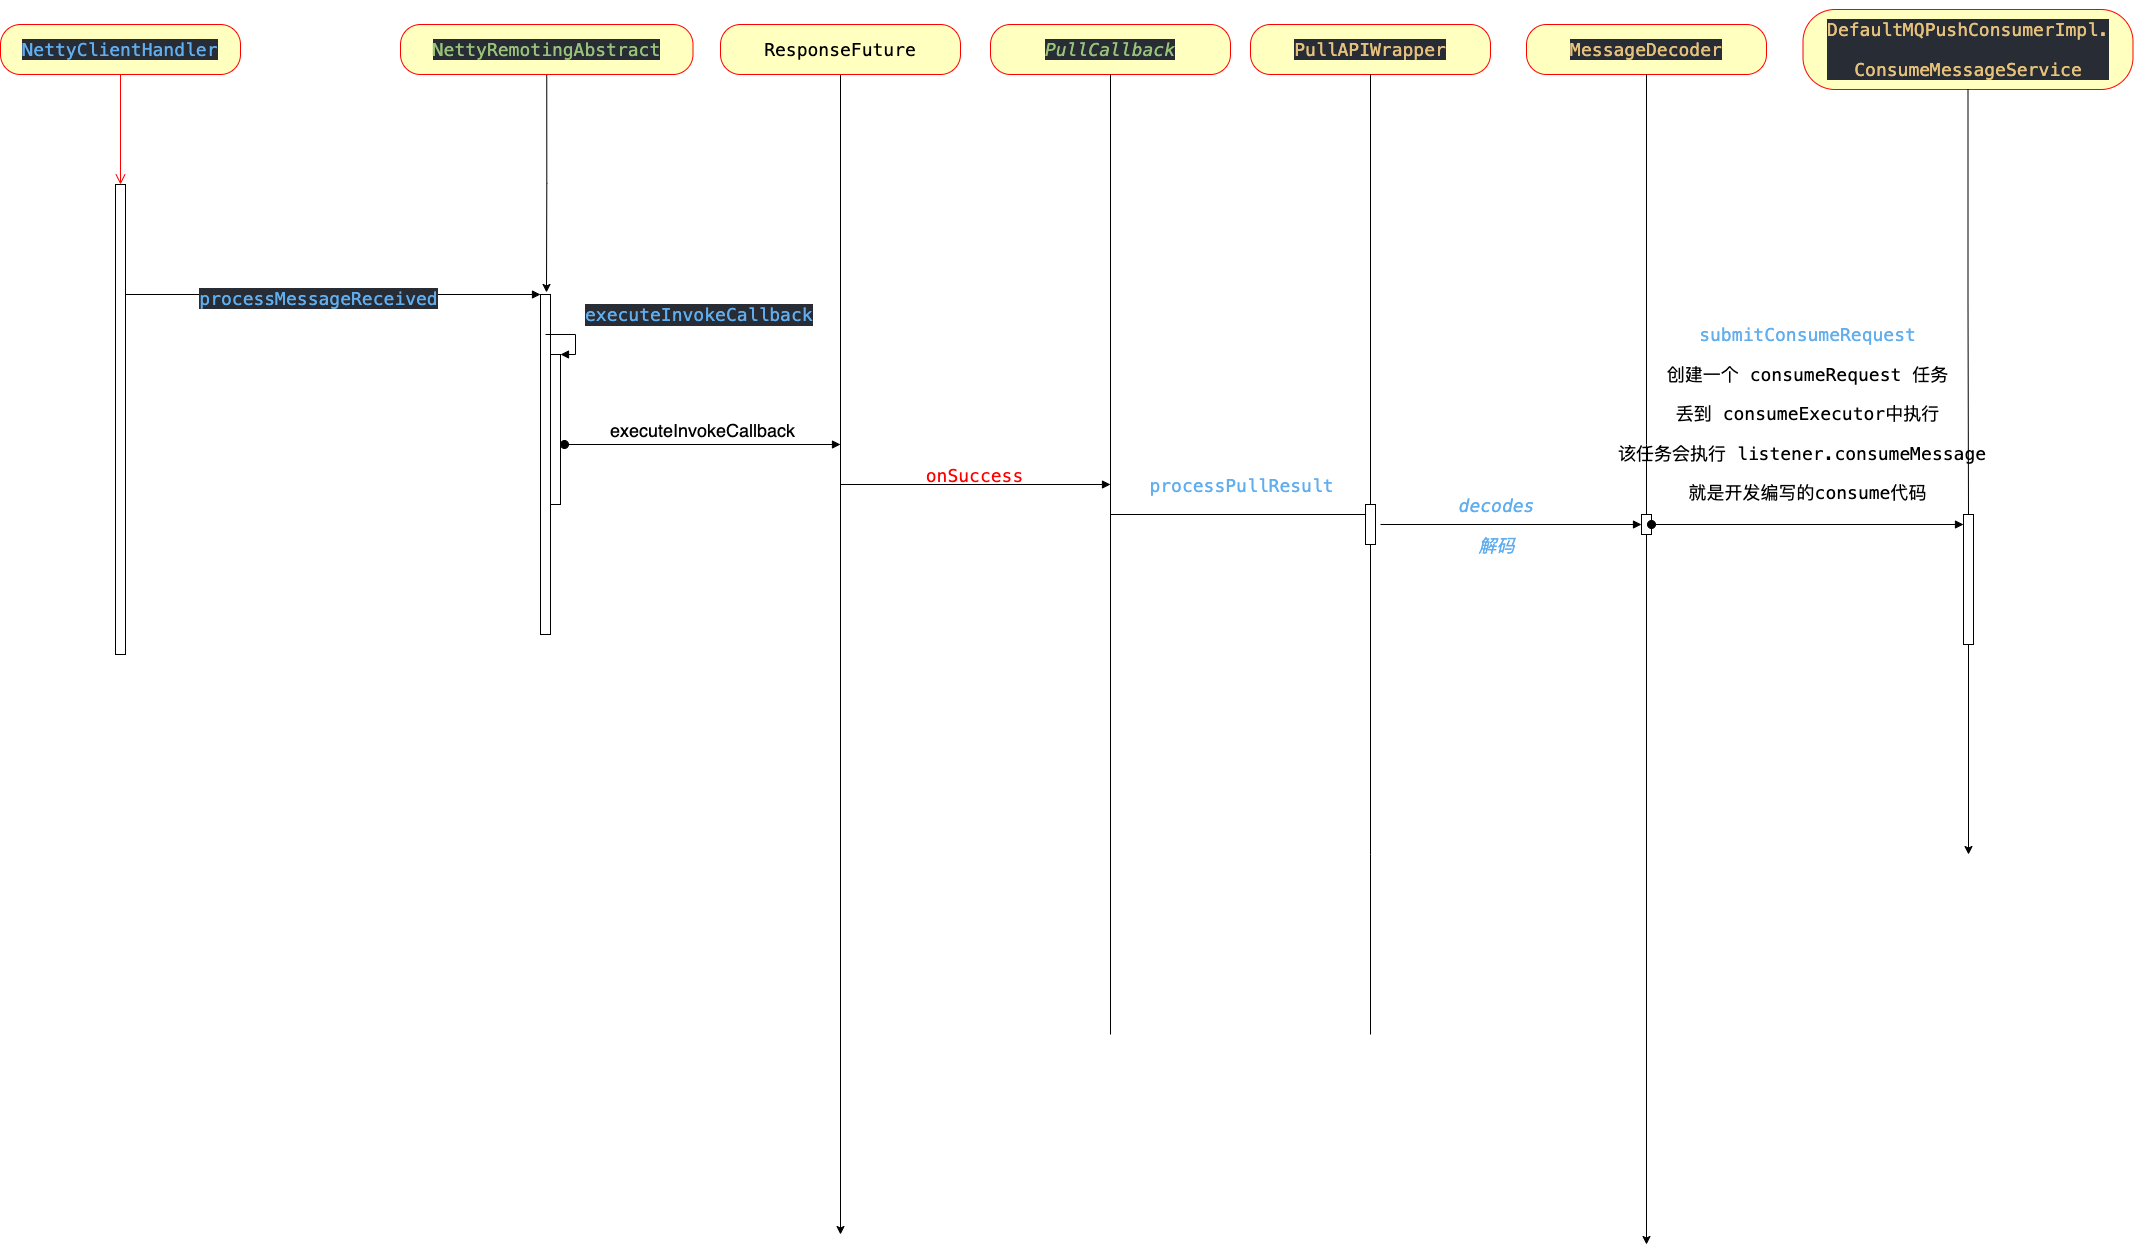

The diagram above was exported from draw.io. Its source (the exported page's mxGraphModel, read from the mxfile embedded in the PNG):
<mxGraphModel dx="946" dy="587" grid="1" gridSize="10" guides="1" tooltips="1" connect="1" arrows="1" fold="1" page="1" pageScale="1" pageWidth="827" pageHeight="1169" math="0" shadow="0">
  <root>
    <mxCell id="0" />
    <mxCell id="1" parent="0" />
    <mxCell id="ECjfoYU3VdDNEi6iVM2M-1" value="&lt;pre style=&quot;font-family: Menlo, monospace; font-size: 18px;&quot;&gt;&lt;pre style=&quot;background-color: rgb(40, 44, 52); color: rgb(171, 178, 191); font-family: Menlo, monospace; font-size: 18px;&quot;&gt;&lt;span style=&quot;color: rgb(97, 174, 239); font-size: 18px;&quot;&gt;NettyClientHandler&lt;/span&gt;&lt;/pre&gt;&lt;/pre&gt;" style="rounded=1;whiteSpace=wrap;html=1;arcSize=40;fontColor=default;fillColor=#ffffc0;strokeColor=#ff0000;labelBackgroundColor=none;fontSize=18;" parent="1" vertex="1">
      <mxGeometry x="100" y="30" width="240" height="50" as="geometry" />
    </mxCell>
    <mxCell id="ECjfoYU3VdDNEi6iVM2M-2" value="" style="edgeStyle=orthogonalEdgeStyle;html=1;verticalAlign=bottom;endArrow=open;endSize=8;strokeColor=#ff0000;rounded=0;fontSize=18;" parent="1" source="ECjfoYU3VdDNEi6iVM2M-1" target="ECjfoYU3VdDNEi6iVM2M-3" edge="1">
      <mxGeometry relative="1" as="geometry">
        <mxPoint x="220" y="390" as="targetPoint" />
      </mxGeometry>
    </mxCell>
    <mxCell id="ECjfoYU3VdDNEi6iVM2M-3" value="&lt;pre style=&quot;text-align: center; font-family: Menlo, monospace; font-size: 18px;&quot;&gt;&lt;pre style=&quot;background-color: rgb(40, 44, 52); color: rgb(171, 178, 191); font-family: Menlo, monospace; font-size: 18px;&quot;&gt;&lt;br style=&quot;font-size: 18px;&quot;&gt;&lt;/pre&gt;&lt;/pre&gt;" style="html=1;points=[];perimeter=orthogonalPerimeter;horizontal=1;verticalAlign=top;align=left;labelBackgroundColor=none;fontSize=18;" parent="1" vertex="1">
      <mxGeometry x="215" y="190" width="10" height="470" as="geometry" />
    </mxCell>
    <mxCell id="ECjfoYU3VdDNEi6iVM2M-15" style="edgeStyle=orthogonalEdgeStyle;rounded=0;orthogonalLoop=1;jettySize=auto;html=1;exitX=0.5;exitY=1;exitDx=0;exitDy=0;fontColor=#000000;entryX=0.6;entryY=-0.006;entryDx=0;entryDy=0;entryPerimeter=0;fontSize=18;" parent="1" source="ECjfoYU3VdDNEi6iVM2M-14" target="ECjfoYU3VdDNEi6iVM2M-16" edge="1">
      <mxGeometry relative="1" as="geometry">
        <mxPoint x="660" y="550" as="targetPoint" />
      </mxGeometry>
    </mxCell>
    <mxCell id="ECjfoYU3VdDNEi6iVM2M-14" value="&lt;pre style=&quot;font-family: Menlo, monospace; font-size: 18px;&quot;&gt;&lt;pre style=&quot;font-family: Menlo, monospace; font-size: 18px;&quot;&gt;&lt;pre style=&quot;background-color: rgb(40, 44, 52); color: rgb(171, 178, 191); font-family: Menlo, monospace; font-size: 18px;&quot;&gt;&lt;span style=&quot;color: rgb(152, 195, 121); font-size: 18px;&quot;&gt;NettyRemotingAbstract&lt;/span&gt;&lt;/pre&gt;&lt;/pre&gt;&lt;/pre&gt;" style="rounded=1;whiteSpace=wrap;html=1;arcSize=40;fontColor=default;fillColor=#ffffc0;strokeColor=#ff0000;labelBackgroundColor=none;fontSize=18;" parent="1" vertex="1">
      <mxGeometry x="500" y="30" width="292.5" height="50" as="geometry" />
    </mxCell>
    <mxCell id="ECjfoYU3VdDNEi6iVM2M-16" value="" style="html=1;points=[];perimeter=orthogonalPerimeter;fontColor=#000000;fontSize=18;" parent="1" vertex="1">
      <mxGeometry x="640" y="300" width="10" height="340" as="geometry" />
    </mxCell>
    <mxCell id="ECjfoYU3VdDNEi6iVM2M-17" value="" style="html=1;verticalAlign=bottom;endArrow=block;entryX=0;entryY=0;rounded=0;fontColor=#000000;fontSize=18;" parent="1" target="ECjfoYU3VdDNEi6iVM2M-16" edge="1">
      <mxGeometry x="0.1888" y="-30" relative="1" as="geometry">
        <mxPoint x="225" y="300" as="sourcePoint" />
        <mxPoint as="offset" />
      </mxGeometry>
    </mxCell>
    <mxCell id="ECjfoYU3VdDNEi6iVM2M-22" value="&lt;pre style=&quot;font-family: Menlo, monospace; font-size: 18px;&quot;&gt;&lt;br style=&quot;font-size: 18px;&quot;&gt;&lt;/pre&gt;" style="edgeLabel;html=1;align=center;verticalAlign=middle;resizable=0;points=[];fontColor=#000000;labelBackgroundColor=none;fontSize=18;" parent="ECjfoYU3VdDNEi6iVM2M-17" vertex="1" connectable="0">
      <mxGeometry x="0.049" y="4" relative="1" as="geometry">
        <mxPoint x="-10" y="4" as="offset" />
      </mxGeometry>
    </mxCell>
    <mxCell id="2Rc3U7vkDQdsnOzfperl-1" value="&lt;pre style=&quot;background-color: rgb(40, 44, 52); color: rgb(171, 178, 191); font-family: Menlo, monospace; font-size: 18px;&quot;&gt;&lt;span style=&quot;color: rgb(97, 174, 239); font-size: 18px;&quot;&gt;processMessageReceived&lt;/span&gt;&lt;/pre&gt;" style="edgeLabel;html=1;align=center;verticalAlign=middle;resizable=0;points=[];fontSize=18;" parent="ECjfoYU3VdDNEi6iVM2M-17" vertex="1" connectable="0">
      <mxGeometry x="-0.0771" y="-3" relative="1" as="geometry">
        <mxPoint as="offset" />
      </mxGeometry>
    </mxCell>
    <mxCell id="ECjfoYU3VdDNEi6iVM2M-24" style="edgeStyle=orthogonalEdgeStyle;rounded=0;orthogonalLoop=1;jettySize=auto;html=1;exitX=0.5;exitY=1;exitDx=0;exitDy=0;fontColor=#000000;fontSize=18;" parent="1" source="ECjfoYU3VdDNEi6iVM2M-23" edge="1">
      <mxGeometry relative="1" as="geometry">
        <mxPoint x="940" y="1240" as="targetPoint" />
      </mxGeometry>
    </mxCell>
    <mxCell id="ECjfoYU3VdDNEi6iVM2M-23" value="&lt;pre style=&quot;font-size: 18px;&quot;&gt;&lt;pre style=&quot;font-size: 18px;&quot;&gt;&lt;font face=&quot;Menlo, monospace&quot; style=&quot;font-size: 18px;&quot;&gt;&lt;span style=&quot;font-size: 18px;&quot;&gt;ResponseFuture&lt;/span&gt;&lt;/font&gt;&lt;font face=&quot;Menlo, monospace&quot; color=&quot;#abb2bf&quot; style=&quot;font-size: 18px;&quot;&gt;&lt;span style=&quot;font-size: 18px;&quot;&gt;&lt;br style=&quot;font-size: 18px;&quot;&gt;&lt;/span&gt;&lt;/font&gt;&lt;/pre&gt;&lt;/pre&gt;" style="rounded=1;whiteSpace=wrap;html=1;arcSize=40;fontColor=#000000;fillColor=#ffffc0;strokeColor=#ff0000;labelBackgroundColor=none;fontSize=18;" parent="1" vertex="1">
      <mxGeometry x="820" y="30" width="240" height="50" as="geometry" />
    </mxCell>
    <mxCell id="ECjfoYU3VdDNEi6iVM2M-29" value="&lt;pre style=&quot;background-color: rgb(40, 44, 52); color: rgb(171, 178, 191); font-family: Menlo, monospace; font-size: 18px;&quot;&gt;&lt;span style=&quot;color: rgb(152, 195, 121); font-style: italic; font-size: 18px;&quot;&gt;PullCallback&lt;/span&gt;&lt;/pre&gt;" style="rounded=1;arcSize=40;fontColor=#000000;fillColor=#ffffc0;strokeColor=#ff0000;spacing=0;align=center;verticalAlign=middle;labelBorderColor=none;labelBackgroundColor=none;whiteSpace=wrap;html=1;fontSize=18;" parent="1" vertex="1">
      <mxGeometry x="1090" y="30" width="240" height="50" as="geometry" />
    </mxCell>
    <mxCell id="ECjfoYU3VdDNEi6iVM2M-34" value="" style="edgeStyle=orthogonalEdgeStyle;rounded=0;orthogonalLoop=1;jettySize=auto;html=1;exitX=0.5;exitY=1;exitDx=0;exitDy=0;fontColor=#000000;endArrow=none;fontSize=18;" parent="1" source="ECjfoYU3VdDNEi6iVM2M-29" edge="1">
      <mxGeometry relative="1" as="geometry">
        <mxPoint x="1210" y="1040" as="targetPoint" />
        <mxPoint x="1210" y="80" as="sourcePoint" />
      </mxGeometry>
    </mxCell>
    <mxCell id="ECjfoYU3VdDNEi6iVM2M-38" value="&lt;pre style=&quot;background-color: rgb(40, 44, 52); color: rgb(171, 178, 191); font-family: Menlo, monospace; font-size: 18px;&quot;&gt;&lt;span style=&quot;color: rgb(229, 193, 124); font-size: 18px;&quot;&gt;PullAPIWrapper&lt;/span&gt;&lt;/pre&gt;" style="rounded=1;arcSize=40;fontColor=#000000;fillColor=#ffffc0;strokeColor=#ff0000;spacing=0;align=center;verticalAlign=middle;labelBorderColor=none;labelBackgroundColor=none;whiteSpace=wrap;html=1;fontSize=18;" parent="1" vertex="1">
      <mxGeometry x="1350" y="30" width="240" height="50" as="geometry" />
    </mxCell>
    <mxCell id="ECjfoYU3VdDNEi6iVM2M-43" value="" style="edgeStyle=orthogonalEdgeStyle;rounded=0;orthogonalLoop=1;jettySize=auto;html=1;exitX=0.5;exitY=1;exitDx=0;exitDy=0;labelBackgroundColor=none;fontSize=18;fontColor=#FF0000;endArrow=none;startArrow=none;" parent="1" source="V2FcRyWMENiEFI2-GlnM-12" edge="1">
      <mxGeometry relative="1" as="geometry">
        <mxPoint x="1470" y="1040" as="targetPoint" />
        <mxPoint x="1470" y="80" as="sourcePoint" />
        <Array as="points">
          <mxPoint x="1470" y="860" />
        </Array>
      </mxGeometry>
    </mxCell>
    <mxCell id="V2FcRyWMENiEFI2-GlnM-8" value="" style="html=1;verticalAlign=bottom;endArrow=block;rounded=0;fontColor=#000000;fontSize=18;" parent="1" edge="1">
      <mxGeometry x="0.1888" y="-30" relative="1" as="geometry">
        <mxPoint x="940" y="490" as="sourcePoint" />
        <mxPoint as="offset" />
        <mxPoint x="1210" y="490" as="targetPoint" />
      </mxGeometry>
    </mxCell>
    <mxCell id="V2FcRyWMENiEFI2-GlnM-9" value="&lt;pre style=&quot;font-family: Menlo, monospace; font-size: 18px;&quot;&gt;&lt;font color=&quot;#ff0000&quot; style=&quot;font-size: 18px;&quot;&gt;onSuccess&lt;/font&gt;&lt;/pre&gt;" style="edgeLabel;html=1;align=center;verticalAlign=middle;resizable=0;points=[];fontColor=#000000;labelBackgroundColor=none;fontSize=18;" parent="V2FcRyWMENiEFI2-GlnM-8" vertex="1" connectable="0">
      <mxGeometry x="0.049" y="4" relative="1" as="geometry">
        <mxPoint x="-9" y="-6" as="offset" />
      </mxGeometry>
    </mxCell>
    <mxCell id="V2FcRyWMENiEFI2-GlnM-10" value="" style="html=1;verticalAlign=bottom;endArrow=block;rounded=0;fontColor=#000000;fontSize=18;" parent="1" edge="1">
      <mxGeometry x="0.1888" y="-30" relative="1" as="geometry">
        <mxPoint x="1210" y="520" as="sourcePoint" />
        <mxPoint as="offset" />
        <mxPoint x="1475" y="520" as="targetPoint" />
      </mxGeometry>
    </mxCell>
    <mxCell id="V2FcRyWMENiEFI2-GlnM-11" value="&lt;pre style=&quot;font-family: Menlo, monospace; font-size: 18px;&quot;&gt;&lt;pre style=&quot;color: rgb(171, 178, 191); font-family: Menlo, monospace; font-size: 18px;&quot;&gt;&lt;span style=&quot;color: rgb(97, 174, 239); font-size: 18px;&quot;&gt;processPullResult&lt;/span&gt;&lt;/pre&gt;&lt;pre style=&quot;font-family: Menlo, monospace; font-size: 18px;&quot;&gt;&lt;br style=&quot;font-size: 18px;&quot;&gt;&lt;/pre&gt;&lt;/pre&gt;" style="edgeLabel;html=1;align=center;verticalAlign=middle;resizable=0;points=[];fontColor=#000000;labelBackgroundColor=none;fontSize=18;" parent="V2FcRyWMENiEFI2-GlnM-10" vertex="1" connectable="0">
      <mxGeometry x="0.049" y="4" relative="1" as="geometry">
        <mxPoint x="-9" y="-6" as="offset" />
      </mxGeometry>
    </mxCell>
    <mxCell id="V2FcRyWMENiEFI2-GlnM-14" style="edgeStyle=orthogonalEdgeStyle;rounded=0;orthogonalLoop=1;jettySize=auto;html=1;exitX=0.5;exitY=1;exitDx=0;exitDy=0;labelBackgroundColor=none;fontSize=18;fontColor=#FF0000;startArrow=none;" parent="1" source="V2FcRyWMENiEFI2-GlnM-18" edge="1">
      <mxGeometry relative="1" as="geometry">
        <mxPoint x="1746" y="1250" as="targetPoint" />
      </mxGeometry>
    </mxCell>
    <mxCell id="V2FcRyWMENiEFI2-GlnM-15" value="&lt;pre style=&quot;background-color: rgb(40, 44, 52); color: rgb(171, 178, 191); font-family: Menlo, monospace; font-size: 18px;&quot;&gt;&lt;span style=&quot;color: rgb(229, 193, 124); font-size: 18px;&quot;&gt;MessageDecoder&lt;/span&gt;&lt;/pre&gt;" style="rounded=1;arcSize=40;fontColor=#000000;fillColor=#ffffc0;strokeColor=#ff0000;spacing=0;align=center;verticalAlign=middle;labelBorderColor=none;labelBackgroundColor=none;whiteSpace=wrap;html=1;fontSize=18;" parent="1" vertex="1">
      <mxGeometry x="1626" y="30" width="240" height="50" as="geometry" />
    </mxCell>
    <mxCell id="V2FcRyWMENiEFI2-GlnM-16" value="" style="html=1;verticalAlign=bottom;endArrow=block;rounded=0;labelBackgroundColor=none;fontSize=18;fontColor=#FF0000;" parent="1" target="V2FcRyWMENiEFI2-GlnM-18" edge="1">
      <mxGeometry x="1" y="-80" relative="1" as="geometry">
        <mxPoint x="1480" y="530" as="sourcePoint" />
        <mxPoint x="80" y="-74" as="offset" />
      </mxGeometry>
    </mxCell>
    <mxCell id="2Rc3U7vkDQdsnOzfperl-6" value="&lt;pre style=&quot;color: rgb(171, 178, 191); font-family: Menlo, monospace; font-size: 18px;&quot;&gt;&lt;span style=&quot;color: rgb(97, 174, 239); font-style: italic; font-size: 18px;&quot;&gt;decodes&lt;/span&gt;&lt;/pre&gt;&lt;pre style=&quot;font-family: Menlo, monospace; font-size: 18px;&quot;&gt;&lt;font color=&quot;#61aeef&quot; style=&quot;font-size: 18px;&quot;&gt;&lt;i style=&quot;font-size: 18px;&quot;&gt;解码&lt;/i&gt;&lt;/font&gt;&lt;/pre&gt;" style="edgeLabel;html=1;align=center;verticalAlign=middle;resizable=0;points=[];fontColor=none;labelBackgroundColor=none;fontSize=18;" parent="V2FcRyWMENiEFI2-GlnM-16" vertex="1" connectable="0">
      <mxGeometry x="-0.1188" y="1" relative="1" as="geometry">
        <mxPoint y="1" as="offset" />
      </mxGeometry>
    </mxCell>
    <mxCell id="V2FcRyWMENiEFI2-GlnM-18" value="" style="html=1;points=[];perimeter=orthogonalPerimeter;labelBackgroundColor=none;labelBorderColor=none;fontSize=18;fontColor=#FF0000;" parent="1" vertex="1">
      <mxGeometry x="1741" y="520" width="10" height="20" as="geometry" />
    </mxCell>
    <mxCell id="V2FcRyWMENiEFI2-GlnM-19" value="" style="edgeStyle=orthogonalEdgeStyle;rounded=0;orthogonalLoop=1;jettySize=auto;html=1;exitX=0.5;exitY=1;exitDx=0;exitDy=0;labelBackgroundColor=none;fontSize=18;fontColor=#FF0000;endArrow=none;" parent="1" source="V2FcRyWMENiEFI2-GlnM-15" target="V2FcRyWMENiEFI2-GlnM-18" edge="1">
      <mxGeometry relative="1" as="geometry">
        <mxPoint x="1766" y="1240" as="targetPoint" />
        <mxPoint x="1746" y="80" as="sourcePoint" />
        <Array as="points">
          <mxPoint x="1746" y="450" />
          <mxPoint x="1746" y="450" />
        </Array>
      </mxGeometry>
    </mxCell>
    <mxCell id="2Rc3U7vkDQdsnOzfperl-2" value="" style="html=1;points=[];perimeter=orthogonalPerimeter;fontSize=18;" parent="1" vertex="1">
      <mxGeometry x="650" y="360" width="10" height="150" as="geometry" />
    </mxCell>
    <mxCell id="2Rc3U7vkDQdsnOzfperl-3" value="&lt;pre style=&quot;font-size: 18px;&quot;&gt;&lt;pre style=&quot;background-color: rgb(40, 44, 52); color: rgb(171, 178, 191); font-family: Menlo, monospace; font-size: 18px;&quot;&gt;&lt;span style=&quot;color: rgb(97, 174, 239); font-size: 18px;&quot;&gt;executeInvokeCallback&lt;/span&gt;&lt;/pre&gt;&lt;/pre&gt;&lt;pre style=&quot;font-size: 18px;&quot;&gt;&lt;pre style=&quot;font-size: 18px;&quot;&gt;&lt;br style=&quot;font-size: 18px;&quot;&gt;&lt;/pre&gt;&lt;/pre&gt;" style="edgeStyle=orthogonalEdgeStyle;html=1;align=left;spacingLeft=2;endArrow=block;rounded=0;entryX=1;entryY=0;fontSize=18;" parent="1" target="2Rc3U7vkDQdsnOzfperl-2" edge="1">
      <mxGeometry x="-0.2" y="-10" relative="1" as="geometry">
        <mxPoint x="645" y="340" as="sourcePoint" />
        <Array as="points">
          <mxPoint x="675" y="340" />
        </Array>
        <mxPoint x="10" y="-10" as="offset" />
      </mxGeometry>
    </mxCell>
    <mxCell id="2Rc3U7vkDQdsnOzfperl-4" value="executeInvokeCallback" style="html=1;verticalAlign=bottom;startArrow=oval;startFill=1;endArrow=block;startSize=8;rounded=0;exitX=1.4;exitY=0.6;exitDx=0;exitDy=0;exitPerimeter=0;fontSize=18;" parent="1" source="2Rc3U7vkDQdsnOzfperl-2" edge="1">
      <mxGeometry width="60" relative="1" as="geometry">
        <mxPoint x="810" y="310" as="sourcePoint" />
        <mxPoint x="940" y="450" as="targetPoint" />
      </mxGeometry>
    </mxCell>
    <mxCell id="V2FcRyWMENiEFI2-GlnM-12" value="" style="html=1;points=[];perimeter=orthogonalPerimeter;fontSize=18;" parent="1" vertex="1">
      <mxGeometry x="1465" y="510" width="10" height="40" as="geometry" />
    </mxCell>
    <mxCell id="2Rc3U7vkDQdsnOzfperl-5" value="" style="edgeStyle=orthogonalEdgeStyle;rounded=0;orthogonalLoop=1;jettySize=auto;html=1;exitX=0.5;exitY=1;exitDx=0;exitDy=0;labelBackgroundColor=none;fontSize=18;fontColor=#FF0000;endArrow=none;" parent="1" source="ECjfoYU3VdDNEi6iVM2M-38" target="V2FcRyWMENiEFI2-GlnM-12" edge="1">
      <mxGeometry relative="1" as="geometry">
        <mxPoint x="1470" y="1040" as="targetPoint" />
        <mxPoint x="1470" y="80" as="sourcePoint" />
        <Array as="points" />
      </mxGeometry>
    </mxCell>
    <mxCell id="2Rc3U7vkDQdsnOzfperl-8" style="edgeStyle=orthogonalEdgeStyle;rounded=0;orthogonalLoop=1;jettySize=auto;html=1;exitX=0.5;exitY=1;exitDx=0;exitDy=0;fontColor=none;startArrow=none;fontSize=18;" parent="1" source="2Rc3U7vkDQdsnOzfperl-9" edge="1">
      <mxGeometry relative="1" as="geometry">
        <mxPoint x="2068" y="860" as="targetPoint" />
      </mxGeometry>
    </mxCell>
    <mxCell id="2Rc3U7vkDQdsnOzfperl-7" value="&lt;pre style=&quot;background-color: rgb(40, 44, 52); font-size: 18px;&quot;&gt;&lt;pre style=&quot;font-size: 18px;&quot;&gt;&lt;span style=&quot;color: rgb(229, 193, 124); font-family: Menlo, monospace; font-size: 18px;&quot;&gt;DefaultMQPushConsumerImpl.&lt;/span&gt;&lt;/pre&gt;&lt;pre style=&quot;font-size: 18px;&quot;&gt;&lt;font face=&quot;Menlo, monospace&quot; color=&quot;#e5c17c&quot; style=&quot;font-size: 18px;&quot;&gt;&lt;span style=&quot;font-size: 18px;&quot;&gt;ConsumeMessageService&lt;/span&gt;&lt;/font&gt;&lt;/pre&gt;&lt;/pre&gt;" style="rounded=1;arcSize=40;fontColor=#000000;fillColor=#ffffc0;strokeColor=#ff0000;spacing=0;align=center;verticalAlign=middle;labelBorderColor=none;labelBackgroundColor=none;whiteSpace=wrap;html=1;fontSize=18;" parent="1" vertex="1">
      <mxGeometry x="1902.5" y="15" width="330" height="80" as="geometry" />
    </mxCell>
    <mxCell id="2Rc3U7vkDQdsnOzfperl-9" value="" style="html=1;points=[];perimeter=orthogonalPerimeter;labelBackgroundColor=none;labelBorderColor=none;fontSize=18;fontColor=#FF0000;" parent="1" vertex="1">
      <mxGeometry x="2063" y="520" width="10" height="130" as="geometry" />
    </mxCell>
    <mxCell id="2Rc3U7vkDQdsnOzfperl-10" value="" style="edgeStyle=orthogonalEdgeStyle;rounded=0;orthogonalLoop=1;jettySize=auto;html=1;exitX=0.5;exitY=1;exitDx=0;exitDy=0;fontColor=none;endArrow=none;fontSize=18;" parent="1" source="2Rc3U7vkDQdsnOzfperl-7" target="2Rc3U7vkDQdsnOzfperl-9" edge="1">
      <mxGeometry relative="1" as="geometry">
        <mxPoint x="2068" y="860" as="targetPoint" />
        <mxPoint x="2067.5" y="95" as="sourcePoint" />
      </mxGeometry>
    </mxCell>
    <mxCell id="2Rc3U7vkDQdsnOzfperl-11" value="&lt;pre style=&quot;color: rgb(171, 178, 191); font-family: Menlo, monospace; font-size: 18px;&quot;&gt;&lt;span style=&quot;color: rgb(97, 174, 239); font-size: 18px;&quot;&gt;&lt;font style=&quot;font-size: 18px;&quot;&gt;submitConsumeRequest&lt;/font&gt;&lt;/span&gt;&lt;/pre&gt;&lt;pre style=&quot;font-family: Menlo, monospace; font-size: 18px;&quot;&gt;&lt;font style=&quot;font-size: 18px;&quot;&gt;&lt;font style=&quot;font-size: 18px;&quot;&gt;创建一个 &lt;/font&gt;consumeRequest 任务&lt;/font&gt;&lt;/pre&gt;&lt;pre style=&quot;font-family: Menlo, monospace; font-size: 18px;&quot;&gt;&lt;font style=&quot;font-size: 18px;&quot;&gt;丢到 consumeExecutor中执行&lt;/font&gt;&lt;/pre&gt;&lt;pre style=&quot;font-family: Menlo, monospace; font-size: 18px;&quot;&gt;&lt;font style=&quot;font-size: 18px;&quot;&gt;该任务会执行 listener.consumeMessage &lt;/font&gt;&lt;/pre&gt;&lt;pre style=&quot;font-family: Menlo, monospace; font-size: 18px;&quot;&gt;&lt;font style=&quot;font-size: 18px;&quot;&gt;就是开发编写的consume代码&lt;/font&gt;&lt;/pre&gt;" style="html=1;verticalAlign=bottom;startArrow=oval;startFill=1;endArrow=block;startSize=8;rounded=0;fontColor=none;labelBackgroundColor=none;fontSize=18;" parent="1" source="V2FcRyWMENiEFI2-GlnM-18" target="2Rc3U7vkDQdsnOzfperl-9" edge="1">
      <mxGeometry width="60" relative="1" as="geometry">
        <mxPoint x="1900" y="600" as="sourcePoint" />
        <mxPoint x="1960" y="600" as="targetPoint" />
      </mxGeometry>
    </mxCell>
  </root>
</mxGraphModel>